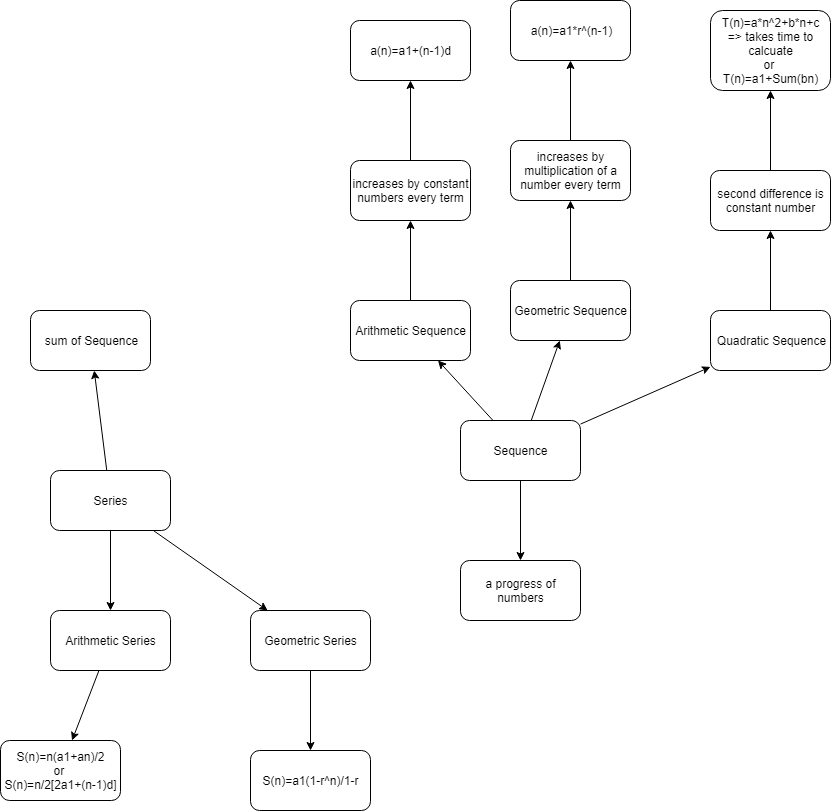

The diagram above was exported from draw.io. Its source (the exported page's mxGraphModel, read from the mxfile embedded in the PNG):
<mxGraphModel dx="1610" dy="410" grid="1" gridSize="10" guides="1" tooltips="1" connect="1" arrows="1" fold="1" page="1" pageScale="1" pageWidth="850" pageHeight="1100" math="0" shadow="0">
  <root>
    <mxCell id="0" />
    <mxCell id="1" parent="0" />
    <mxCell id="sgLTCms3qET2MVbrSYdN-3" value="" style="edgeStyle=orthogonalEdgeStyle;rounded=0;orthogonalLoop=1;jettySize=auto;html=1;" edge="1" parent="1" source="sgLTCms3qET2MVbrSYdN-1" target="sgLTCms3qET2MVbrSYdN-2">
      <mxGeometry relative="1" as="geometry" />
    </mxCell>
    <mxCell id="sgLTCms3qET2MVbrSYdN-8" value="" style="rounded=0;orthogonalLoop=1;jettySize=auto;html=1;" edge="1" parent="1" source="sgLTCms3qET2MVbrSYdN-1" target="sgLTCms3qET2MVbrSYdN-7">
      <mxGeometry relative="1" as="geometry" />
    </mxCell>
    <mxCell id="sgLTCms3qET2MVbrSYdN-10" value="" style="edgeStyle=none;rounded=0;orthogonalLoop=1;jettySize=auto;html=1;" edge="1" parent="1" source="sgLTCms3qET2MVbrSYdN-1" target="sgLTCms3qET2MVbrSYdN-9">
      <mxGeometry relative="1" as="geometry" />
    </mxCell>
    <mxCell id="sgLTCms3qET2MVbrSYdN-28" value="" style="edgeStyle=none;rounded=0;orthogonalLoop=1;jettySize=auto;html=1;" edge="1" parent="1" source="sgLTCms3qET2MVbrSYdN-1" target="sgLTCms3qET2MVbrSYdN-27">
      <mxGeometry relative="1" as="geometry" />
    </mxCell>
    <mxCell id="sgLTCms3qET2MVbrSYdN-1" value="Sequence" style="rounded=1;whiteSpace=wrap;html=1;" vertex="1" parent="1">
      <mxGeometry x="-160" y="1090" width="120" height="60" as="geometry" />
    </mxCell>
    <mxCell id="sgLTCms3qET2MVbrSYdN-30" value="" style="edgeStyle=none;rounded=0;orthogonalLoop=1;jettySize=auto;html=1;" edge="1" parent="1" source="sgLTCms3qET2MVbrSYdN-27" target="sgLTCms3qET2MVbrSYdN-29">
      <mxGeometry relative="1" as="geometry" />
    </mxCell>
    <mxCell id="sgLTCms3qET2MVbrSYdN-27" value="Quadratic Sequence" style="rounded=1;whiteSpace=wrap;html=1;" vertex="1" parent="1">
      <mxGeometry x="90" y="980" width="120" height="60" as="geometry" />
    </mxCell>
    <mxCell id="sgLTCms3qET2MVbrSYdN-32" value="" style="edgeStyle=none;rounded=0;orthogonalLoop=1;jettySize=auto;html=1;" edge="1" parent="1" source="sgLTCms3qET2MVbrSYdN-29" target="sgLTCms3qET2MVbrSYdN-31">
      <mxGeometry relative="1" as="geometry" />
    </mxCell>
    <mxCell id="sgLTCms3qET2MVbrSYdN-29" value="second difference is constant number" style="rounded=1;whiteSpace=wrap;html=1;" vertex="1" parent="1">
      <mxGeometry x="90" y="840" width="120" height="60" as="geometry" />
    </mxCell>
    <mxCell id="sgLTCms3qET2MVbrSYdN-31" value="T(n)=a*n^2+b*n+c&lt;br&gt;=&amp;gt; takes time to calcuate&lt;br&gt;or&amp;nbsp;&lt;br&gt;T(n)=a1+Sum(bn)" style="rounded=1;whiteSpace=wrap;html=1;" vertex="1" parent="1">
      <mxGeometry x="90" y="680" width="120" height="80" as="geometry" />
    </mxCell>
    <mxCell id="sgLTCms3qET2MVbrSYdN-14" value="" style="edgeStyle=none;rounded=0;orthogonalLoop=1;jettySize=auto;html=1;" edge="1" parent="1" source="sgLTCms3qET2MVbrSYdN-9" target="sgLTCms3qET2MVbrSYdN-13">
      <mxGeometry relative="1" as="geometry" />
    </mxCell>
    <mxCell id="sgLTCms3qET2MVbrSYdN-9" value="Geometric Sequence" style="rounded=1;whiteSpace=wrap;html=1;" vertex="1" parent="1">
      <mxGeometry x="-110" y="950" width="120" height="60" as="geometry" />
    </mxCell>
    <mxCell id="sgLTCms3qET2MVbrSYdN-26" value="" style="edgeStyle=none;rounded=0;orthogonalLoop=1;jettySize=auto;html=1;" edge="1" parent="1" source="sgLTCms3qET2MVbrSYdN-13" target="sgLTCms3qET2MVbrSYdN-25">
      <mxGeometry relative="1" as="geometry" />
    </mxCell>
    <mxCell id="sgLTCms3qET2MVbrSYdN-13" value="increases by multiplication of a number every term" style="rounded=1;whiteSpace=wrap;html=1;" vertex="1" parent="1">
      <mxGeometry x="-110" y="810" width="120" height="60" as="geometry" />
    </mxCell>
    <mxCell id="sgLTCms3qET2MVbrSYdN-25" value="a(n)=a1*r^(n-1)" style="rounded=1;whiteSpace=wrap;html=1;" vertex="1" parent="1">
      <mxGeometry x="-110" y="670" width="120" height="60" as="geometry" />
    </mxCell>
    <mxCell id="sgLTCms3qET2MVbrSYdN-12" value="" style="edgeStyle=none;rounded=0;orthogonalLoop=1;jettySize=auto;html=1;" edge="1" parent="1" source="sgLTCms3qET2MVbrSYdN-7" target="sgLTCms3qET2MVbrSYdN-11">
      <mxGeometry relative="1" as="geometry" />
    </mxCell>
    <mxCell id="sgLTCms3qET2MVbrSYdN-7" value="Arithmetic Sequence" style="rounded=1;whiteSpace=wrap;html=1;" vertex="1" parent="1">
      <mxGeometry x="-270" y="970" width="120" height="60" as="geometry" />
    </mxCell>
    <mxCell id="sgLTCms3qET2MVbrSYdN-24" value="" style="edgeStyle=none;rounded=0;orthogonalLoop=1;jettySize=auto;html=1;" edge="1" parent="1" source="sgLTCms3qET2MVbrSYdN-11" target="sgLTCms3qET2MVbrSYdN-23">
      <mxGeometry relative="1" as="geometry" />
    </mxCell>
    <mxCell id="sgLTCms3qET2MVbrSYdN-11" value="increases by constant numbers every term" style="rounded=1;whiteSpace=wrap;html=1;" vertex="1" parent="1">
      <mxGeometry x="-270" y="830" width="120" height="60" as="geometry" />
    </mxCell>
    <mxCell id="sgLTCms3qET2MVbrSYdN-23" value="a(n)=a1+(n-1)d" style="rounded=1;whiteSpace=wrap;html=1;" vertex="1" parent="1">
      <mxGeometry x="-270" y="690" width="120" height="60" as="geometry" />
    </mxCell>
    <mxCell id="sgLTCms3qET2MVbrSYdN-2" value="a progress of numbers" style="rounded=1;whiteSpace=wrap;html=1;" vertex="1" parent="1">
      <mxGeometry x="-160" y="1230" width="120" height="60" as="geometry" />
    </mxCell>
    <mxCell id="sgLTCms3qET2MVbrSYdN-6" value="" style="rounded=0;orthogonalLoop=1;jettySize=auto;html=1;" edge="1" parent="1" source="sgLTCms3qET2MVbrSYdN-4" target="sgLTCms3qET2MVbrSYdN-5">
      <mxGeometry relative="1" as="geometry" />
    </mxCell>
    <mxCell id="sgLTCms3qET2MVbrSYdN-16" value="" style="edgeStyle=none;rounded=0;orthogonalLoop=1;jettySize=auto;html=1;" edge="1" parent="1" source="sgLTCms3qET2MVbrSYdN-4" target="sgLTCms3qET2MVbrSYdN-15">
      <mxGeometry relative="1" as="geometry" />
    </mxCell>
    <mxCell id="sgLTCms3qET2MVbrSYdN-20" value="" style="edgeStyle=none;rounded=0;orthogonalLoop=1;jettySize=auto;html=1;" edge="1" parent="1" source="sgLTCms3qET2MVbrSYdN-4" target="sgLTCms3qET2MVbrSYdN-19">
      <mxGeometry relative="1" as="geometry" />
    </mxCell>
    <mxCell id="sgLTCms3qET2MVbrSYdN-4" value="Series" style="rounded=1;whiteSpace=wrap;html=1;" vertex="1" parent="1">
      <mxGeometry x="-570" y="1140" width="120" height="60" as="geometry" />
    </mxCell>
    <mxCell id="sgLTCms3qET2MVbrSYdN-22" value="" style="edgeStyle=none;rounded=0;orthogonalLoop=1;jettySize=auto;html=1;" edge="1" parent="1" source="sgLTCms3qET2MVbrSYdN-19" target="sgLTCms3qET2MVbrSYdN-21">
      <mxGeometry relative="1" as="geometry" />
    </mxCell>
    <mxCell id="sgLTCms3qET2MVbrSYdN-19" value="Geometric Series" style="rounded=1;whiteSpace=wrap;html=1;" vertex="1" parent="1">
      <mxGeometry x="-370" y="1280" width="120" height="60" as="geometry" />
    </mxCell>
    <mxCell id="sgLTCms3qET2MVbrSYdN-21" value="S(n)=a1(1-r^n)/1-r" style="rounded=1;whiteSpace=wrap;html=1;" vertex="1" parent="1">
      <mxGeometry x="-370" y="1420" width="120" height="60" as="geometry" />
    </mxCell>
    <mxCell id="sgLTCms3qET2MVbrSYdN-18" value="" style="edgeStyle=none;rounded=0;orthogonalLoop=1;jettySize=auto;html=1;" edge="1" parent="1" source="sgLTCms3qET2MVbrSYdN-15" target="sgLTCms3qET2MVbrSYdN-17">
      <mxGeometry relative="1" as="geometry" />
    </mxCell>
    <mxCell id="sgLTCms3qET2MVbrSYdN-15" value="Arithmetic Series" style="rounded=1;whiteSpace=wrap;html=1;" vertex="1" parent="1">
      <mxGeometry x="-570" y="1280" width="120" height="60" as="geometry" />
    </mxCell>
    <mxCell id="sgLTCms3qET2MVbrSYdN-17" value="S(n)=n(a1+an)/2&lt;br&gt;or&amp;nbsp;&lt;br&gt;S(n)=n/2[2a1+(n-1)d]" style="rounded=1;whiteSpace=wrap;html=1;" vertex="1" parent="1">
      <mxGeometry x="-620" y="1410" width="120" height="60" as="geometry" />
    </mxCell>
    <mxCell id="sgLTCms3qET2MVbrSYdN-5" value="sum of Sequence" style="rounded=1;whiteSpace=wrap;html=1;" vertex="1" parent="1">
      <mxGeometry x="-590" y="980" width="120" height="60" as="geometry" />
    </mxCell>
  </root>
</mxGraphModel>